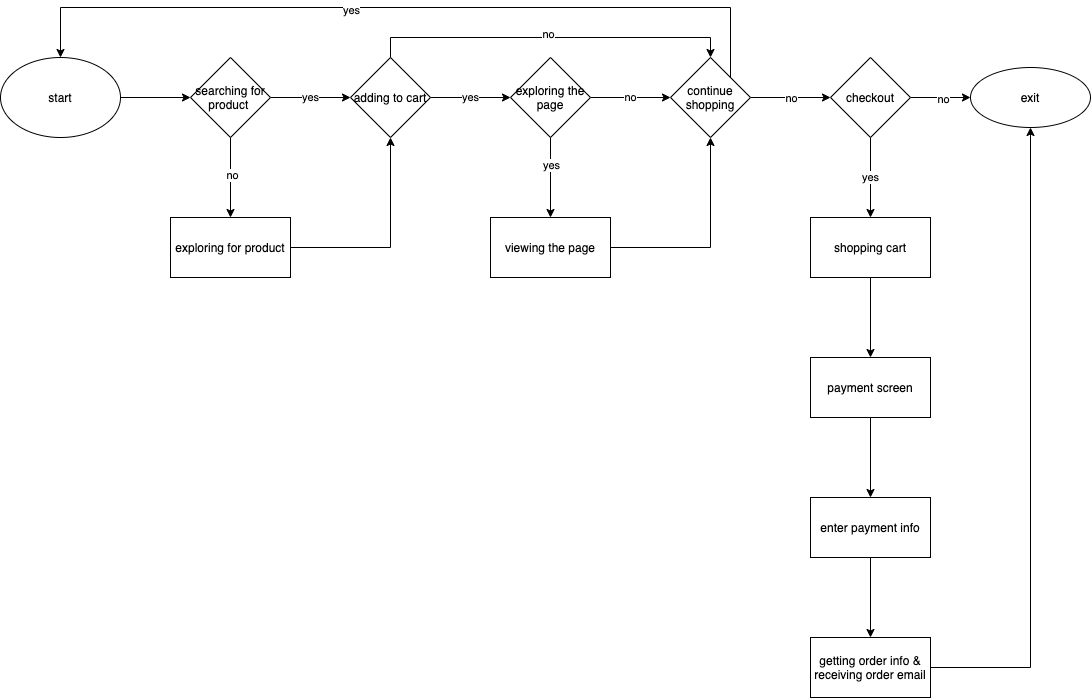

The diagram above was exported from draw.io. Its source (the exported page's mxGraphModel, read from the mxfile embedded in the PNG):
<mxGraphModel dx="1147" dy="1090" grid="1" gridSize="10" guides="1" tooltips="1" connect="1" arrows="1" fold="1" page="1" pageScale="1" pageWidth="850" pageHeight="1100" math="0" shadow="0">
  <root>
    <mxCell id="0" />
    <mxCell id="1" parent="0" />
    <mxCell id="4" value="" style="edgeStyle=orthogonalEdgeStyle;rounded=0;orthogonalLoop=1;jettySize=auto;html=1;" edge="1" parent="1" source="2" target="3">
      <mxGeometry relative="1" as="geometry" />
    </mxCell>
    <mxCell id="2" value="start" style="ellipse;whiteSpace=wrap;html=1;" vertex="1" parent="1">
      <mxGeometry x="80" y="70" width="120" height="80" as="geometry" />
    </mxCell>
    <mxCell id="6" value="" style="edgeStyle=orthogonalEdgeStyle;rounded=0;orthogonalLoop=1;jettySize=auto;html=1;" edge="1" parent="1" source="3">
      <mxGeometry relative="1" as="geometry">
        <mxPoint x="310" y="230" as="targetPoint" />
      </mxGeometry>
    </mxCell>
    <mxCell id="9" value="no" style="edgeLabel;html=1;align=center;verticalAlign=middle;resizable=0;points=[];" vertex="1" connectable="0" parent="6">
      <mxGeometry x="-0.0999" y="1" relative="1" as="geometry">
        <mxPoint as="offset" />
      </mxGeometry>
    </mxCell>
    <mxCell id="8" value="yes" style="edgeStyle=orthogonalEdgeStyle;rounded=0;orthogonalLoop=1;jettySize=auto;html=1;" edge="1" parent="1" source="3" target="7">
      <mxGeometry relative="1" as="geometry" />
    </mxCell>
    <mxCell id="3" value="searching for product&amp;nbsp;" style="rhombus;whiteSpace=wrap;html=1;" vertex="1" parent="1">
      <mxGeometry x="270" y="70" width="80" height="80" as="geometry" />
    </mxCell>
    <mxCell id="11" value="yes" style="edgeStyle=orthogonalEdgeStyle;rounded=0;orthogonalLoop=1;jettySize=auto;html=1;" edge="1" parent="1" source="7" target="10">
      <mxGeometry relative="1" as="geometry">
        <Array as="points">
          <mxPoint x="550" y="110" />
          <mxPoint x="550" y="110" />
        </Array>
      </mxGeometry>
    </mxCell>
    <mxCell id="23" style="edgeStyle=orthogonalEdgeStyle;rounded=0;orthogonalLoop=1;jettySize=auto;html=1;exitX=0.5;exitY=0;exitDx=0;exitDy=0;entryX=0.5;entryY=0;entryDx=0;entryDy=0;" edge="1" parent="1" source="7" target="15">
      <mxGeometry relative="1" as="geometry" />
    </mxCell>
    <mxCell id="24" value="no" style="edgeLabel;html=1;align=center;verticalAlign=middle;resizable=0;points=[];" vertex="1" connectable="0" parent="23">
      <mxGeometry x="-0.0167" y="4" relative="1" as="geometry">
        <mxPoint as="offset" />
      </mxGeometry>
    </mxCell>
    <mxCell id="7" value="adding to cart" style="rhombus;whiteSpace=wrap;html=1;" vertex="1" parent="1">
      <mxGeometry x="430" y="70" width="80" height="80" as="geometry" />
    </mxCell>
    <mxCell id="16" value="no" style="edgeStyle=orthogonalEdgeStyle;rounded=0;orthogonalLoop=1;jettySize=auto;html=1;" edge="1" parent="1" source="10" target="15">
      <mxGeometry relative="1" as="geometry" />
    </mxCell>
    <mxCell id="20" value="" style="edgeStyle=orthogonalEdgeStyle;rounded=0;orthogonalLoop=1;jettySize=auto;html=1;" edge="1" parent="1" source="10" target="19">
      <mxGeometry relative="1" as="geometry" />
    </mxCell>
    <mxCell id="22" value="yes" style="edgeLabel;html=1;align=center;verticalAlign=middle;resizable=0;points=[];" vertex="1" connectable="0" parent="20">
      <mxGeometry x="-0.3458" relative="1" as="geometry">
        <mxPoint as="offset" />
      </mxGeometry>
    </mxCell>
    <mxCell id="10" value="exploring the page" style="rhombus;whiteSpace=wrap;html=1;" vertex="1" parent="1">
      <mxGeometry x="590" y="70" width="80" height="80" as="geometry" />
    </mxCell>
    <mxCell id="14" style="edgeStyle=orthogonalEdgeStyle;rounded=0;orthogonalLoop=1;jettySize=auto;html=1;entryX=0.5;entryY=1;entryDx=0;entryDy=0;" edge="1" parent="1" target="7">
      <mxGeometry relative="1" as="geometry">
        <mxPoint x="370" y="260" as="sourcePoint" />
      </mxGeometry>
    </mxCell>
    <mxCell id="27" value="" style="edgeStyle=orthogonalEdgeStyle;rounded=0;orthogonalLoop=1;jettySize=auto;html=1;" edge="1" parent="1" source="15" target="26">
      <mxGeometry relative="1" as="geometry" />
    </mxCell>
    <mxCell id="29" value="no" style="edgeLabel;html=1;align=center;verticalAlign=middle;resizable=0;points=[];" vertex="1" connectable="0" parent="27">
      <mxGeometry x="-0.0167" relative="1" as="geometry">
        <mxPoint as="offset" />
      </mxGeometry>
    </mxCell>
    <mxCell id="30" style="edgeStyle=orthogonalEdgeStyle;rounded=0;orthogonalLoop=1;jettySize=auto;html=1;entryX=0.5;entryY=0;entryDx=0;entryDy=0;" edge="1" parent="1" source="15" target="2">
      <mxGeometry relative="1" as="geometry">
        <Array as="points">
          <mxPoint x="810" y="20" />
          <mxPoint x="140" y="20" />
        </Array>
      </mxGeometry>
    </mxCell>
    <mxCell id="31" value="yes" style="edgeLabel;html=1;align=center;verticalAlign=middle;resizable=0;points=[];" vertex="1" connectable="0" parent="30">
      <mxGeometry x="0.1397" y="2" relative="1" as="geometry">
        <mxPoint as="offset" />
      </mxGeometry>
    </mxCell>
    <mxCell id="15" value="continue shopping" style="rhombus;whiteSpace=wrap;html=1;" vertex="1" parent="1">
      <mxGeometry x="750" y="70" width="80" height="80" as="geometry" />
    </mxCell>
    <mxCell id="21" style="edgeStyle=orthogonalEdgeStyle;rounded=0;orthogonalLoop=1;jettySize=auto;html=1;entryX=0.5;entryY=1;entryDx=0;entryDy=0;" edge="1" parent="1" source="19" target="15">
      <mxGeometry relative="1" as="geometry" />
    </mxCell>
    <mxCell id="19" value="viewing the page" style="whiteSpace=wrap;html=1;" vertex="1" parent="1">
      <mxGeometry x="570" y="230" width="120" height="60" as="geometry" />
    </mxCell>
    <mxCell id="34" value="" style="edgeStyle=orthogonalEdgeStyle;rounded=0;orthogonalLoop=1;jettySize=auto;html=1;" edge="1" parent="1" source="26" target="33">
      <mxGeometry relative="1" as="geometry" />
    </mxCell>
    <mxCell id="36" value="no" style="edgeLabel;html=1;align=center;verticalAlign=middle;resizable=0;points=[];" vertex="1" connectable="0" parent="34">
      <mxGeometry x="0.0778" y="-1" relative="1" as="geometry">
        <mxPoint as="offset" />
      </mxGeometry>
    </mxCell>
    <mxCell id="38" value="yes" style="edgeStyle=orthogonalEdgeStyle;rounded=0;orthogonalLoop=1;jettySize=auto;html=1;" edge="1" parent="1" source="26" target="37">
      <mxGeometry relative="1" as="geometry" />
    </mxCell>
    <mxCell id="26" value="checkout" style="rhombus;whiteSpace=wrap;html=1;" vertex="1" parent="1">
      <mxGeometry x="910" y="70" width="80" height="80" as="geometry" />
    </mxCell>
    <mxCell id="32" value="exploring for product" style="rounded=0;whiteSpace=wrap;html=1;" vertex="1" parent="1">
      <mxGeometry x="250" y="230" width="120" height="60" as="geometry" />
    </mxCell>
    <mxCell id="33" value="exit" style="ellipse;whiteSpace=wrap;html=1;" vertex="1" parent="1">
      <mxGeometry x="1050" y="80" width="120" height="60" as="geometry" />
    </mxCell>
    <mxCell id="40" value="" style="edgeStyle=orthogonalEdgeStyle;rounded=0;orthogonalLoop=1;jettySize=auto;html=1;" edge="1" parent="1" source="37" target="39">
      <mxGeometry relative="1" as="geometry" />
    </mxCell>
    <mxCell id="37" value="shopping cart" style="whiteSpace=wrap;html=1;" vertex="1" parent="1">
      <mxGeometry x="890" y="230" width="120" height="60" as="geometry" />
    </mxCell>
    <mxCell id="42" value="" style="edgeStyle=orthogonalEdgeStyle;rounded=0;orthogonalLoop=1;jettySize=auto;html=1;" edge="1" parent="1" source="39" target="41">
      <mxGeometry relative="1" as="geometry" />
    </mxCell>
    <mxCell id="39" value="payment screen" style="whiteSpace=wrap;html=1;" vertex="1" parent="1">
      <mxGeometry x="890" y="370" width="120" height="60" as="geometry" />
    </mxCell>
    <mxCell id="44" value="" style="edgeStyle=orthogonalEdgeStyle;rounded=0;orthogonalLoop=1;jettySize=auto;html=1;" edge="1" parent="1" source="41" target="43">
      <mxGeometry relative="1" as="geometry" />
    </mxCell>
    <mxCell id="41" value="enter payment info" style="whiteSpace=wrap;html=1;" vertex="1" parent="1">
      <mxGeometry x="890" y="510" width="120" height="60" as="geometry" />
    </mxCell>
    <mxCell id="45" style="edgeStyle=orthogonalEdgeStyle;rounded=0;orthogonalLoop=1;jettySize=auto;html=1;exitX=1;exitY=0.5;exitDx=0;exitDy=0;" edge="1" parent="1" source="43" target="33">
      <mxGeometry relative="1" as="geometry" />
    </mxCell>
    <mxCell id="43" value="getting order info &amp;amp; receiving order email" style="whiteSpace=wrap;html=1;" vertex="1" parent="1">
      <mxGeometry x="890" y="650" width="120" height="60" as="geometry" />
    </mxCell>
  </root>
</mxGraphModel>